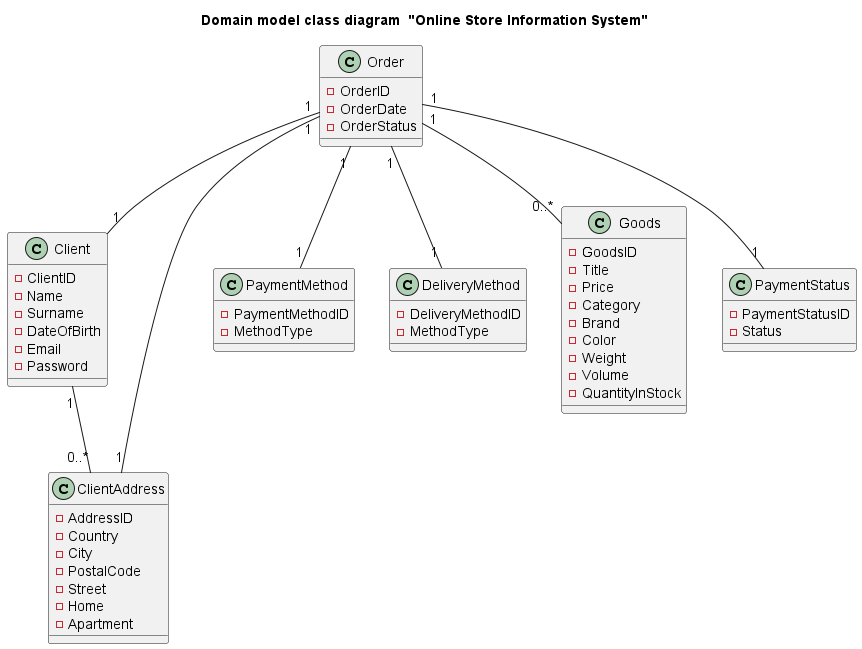

The diagram above was rendered by PlantUML. Its source (embedded in the PNG):
@startuml OnlineStoreInformationSystem

!define ENTITY class

title Domain model class diagram  "Online Store Information System"

ENTITY Order {
  - OrderID
  - OrderDate
  - OrderStatus
}

ENTITY Client {
  - ClientID
  - Name
  - Surname
  - DateOfBirth
  - Email
  - Password
}

ENTITY ClientAddress {
  - AddressID
  - Country
  - City
  - PostalCode
  - Street
  - Home
  - Apartment
}

ENTITY PaymentMethod {
  - PaymentMethodID
  - MethodType
}

ENTITY DeliveryMethod {
  - DeliveryMethodID
  - MethodType
}

ENTITY Goods {
  - GoodsID
  - Title
  - Price
  - Category
  - Brand
  - Color
  - Weight
  - Volume
  - QuantityInStock
}

ENTITY PaymentStatus {
  - PaymentStatusID
  - Status
}


Order "1" -- "1" Client
Order "1" -- "1" ClientAddress
Order "1" -- "1" PaymentMethod
Order "1" -- "1" DeliveryMethod
Order "1" -- "0..*" Goods
Order "1" -- "1" PaymentStatus
Client "1" -- "0..*" ClientAddress

@enduml